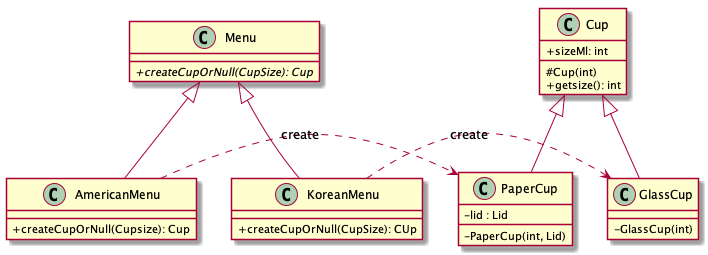

The diagram above was rendered by PlantUML. Its source (embedded in the PNG):
@startuml
skinparam classAttributeIconSize 0
class Menu{
    {abstract}+createCupOrNull(CupSize): Cup
}
class AmericanMenu{
    +createCupOrNull(Cupsize): Cup
}
class KoreanMenu{
    +createCupOrNull(CupSize): CUp
}
class Cup{
    +sizeMl: int
    #Cup(int)
    +getsize(): int
}
class PaperCup{
    -lid : Lid
    -PaperCup(int, Lid)
}
class GlassCup{
    -GlassCup(int)
}
Menu<|--AmericanMenu
Menu<|--KoreanMenu
AmericanMenu .right.> PaperCup:create
KoreanMenu .right.> GlassCup:create
Cup<|--PaperCup
Cup<|--GlassCup
@enduml